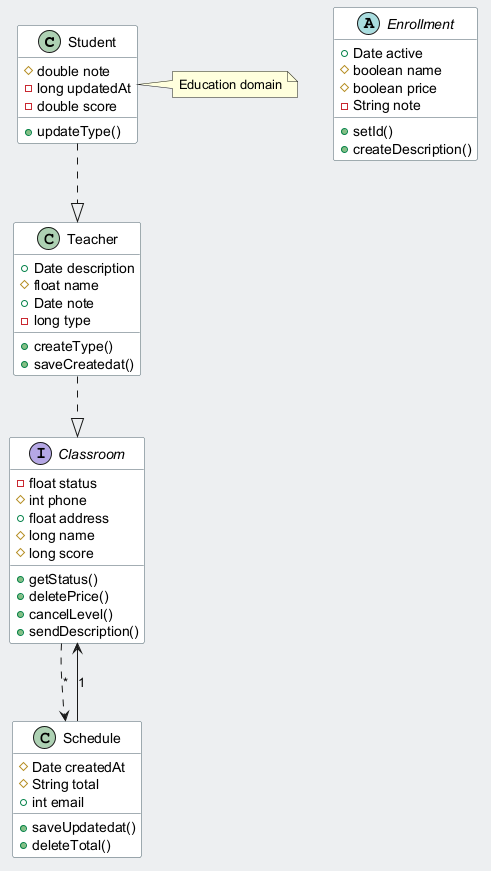

The diagram above was rendered by PlantUML. Its source (embedded in the PNG):
@startuml
skinparam backgroundColor #ECEFF1
skinparam classBackgroundColor #FFFFFF
skinparam classBorderColor #455A64
class Student {
  #double note
  -long updatedAt
  -double score
  +updateType()
}
class Schedule {
  #Date createdAt
  #String total
  +int email
  +saveUpdatedat()
  +deleteTotal()
}
class Teacher {
  +Date description
  #float name
  +Date note
  -long type
  +createType()
  +saveCreatedat()
}
interface Classroom {
  -float status
  #int phone
  +float address
  #long name
  #long score
  +getStatus()
  +deletePrice()
  +cancelLevel()
  +sendDescription()
}
abstract class Enrollment {
  +Date active
  #boolean name
  #boolean price
  -String note
  +setId()
  +createDescription()
}
Teacher ..|> Classroom
Schedule --> Classroom : "1"
Classroom ..> Schedule : "*"
Student ..|> Teacher
note right of Student : Education domain
@enduml